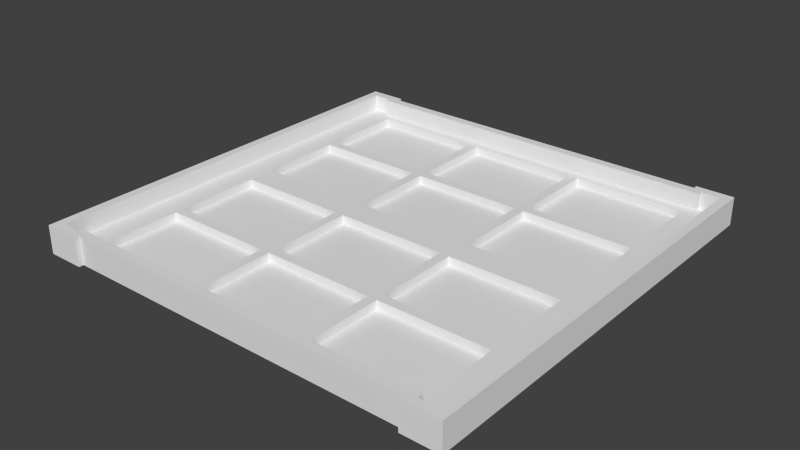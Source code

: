 # Source: top.blend  (saved by Blender 2.72.0; exported with 4.5.12 LTS)
import bpy
from mathutils import Matrix  # noqa: F401  (used for matrix-valued properties, if any)

bpy.ops.wm.read_factory_settings(use_empty=True)
scene = bpy.context.scene
scene.name = 'Scene'

# ---- collections
col_collection_1 = bpy.data.collections.new('Collection 1'); scene.collection.children.link(col_collection_1)

# ---- world
world_world = bpy.data.worlds.new('World'); scene.world = world_world
world_world.color = (0.05088, 0.05088, 0.05088)
world_world.use_sun_shadow = False
world_world.sun_shadow_jitter_overblur = 0.0
world_world.cycles.sampling_method = 'MANUAL'
world_world.cycles.sample_map_resolution = 256

# ---- meshes
me_plane = bpy.data.meshes.new('Plane')
me_plane.from_pydata([(-6.0, -2.0, 0.0), (2.0, -2.0, 0.0), (2.0, -1.0, 0.0), (2.0, 89.0, 0.0), (-6.0, 90.0, 0.0), (2.0, 90.0, 0.0), (78.0, -2.0, 0.0), (86.0, -2.0, 0.0), (78.0, -1.0, 0.0), (78.0, 89.0, 0.0), (78.0, 90.0, 0.0), (86.0, 90.0, 0.0), (78.0, 3.0, 0.6), (54.0, 3.0, 0.6), (52.0, 3.0, 0.6), (28.0, 3.0, 0.6), (26.0, 3.0, 0.6), (2.0, 3.0, 0.6), (78.0, 21.0, 0.6), (54.0, 21.0, 0.6), (52.0, 21.0, 0.6), (28.0, 21.0, 0.6), (26.0, 21.0, 0.6), (2.0, 21.0, 0.6), (78.0, 23.0, 0.6), (54.0, 23.0, 0.6), (52.0, 23.0, 0.6), (28.0, 23.0, 0.6), (26.0, 23.0, 0.6), (2.0, 23.0, 0.6), (78.0, 41.0, 0.6), (54.0, 41.0, 0.6), (52.0, 41.0, 0.6), (28.0, 41.0, 0.6), (26.0, 41.0, 0.6), (2.0, 41.0, 0.6), (78.0, 47.0, 0.6), (54.0, 47.0, 0.6), (52.0, 47.0, 0.6), (28.0, 47.0, 0.6), (26.0, 47.0, 0.6), (2.0, 47.0, 0.6), (78.0, 65.0, 0.6), (54.0, 65.0, 0.6), (52.0, 65.0, 0.6), (28.0, 65.0, 0.6), (26.0, 65.0, 0.6), (2.0, 65.0, 0.6), (78.0, 67.0, 0.6), (54.0, 67.0, 0.6), (52.0, 67.0, 0.6), (28.0, 67.0, 0.6), (26.0, 67.0, 0.6), (2.0, 67.0, 0.6), (78.0, 85.0, 0.6), (54.0, 85.0, 0.6), (52.0, 85.0, 0.6), (28.0, 85.0, 0.6), (26.0, 85.0, 0.6), (2.0, 85.0, 0.6), (-4.36e-10, 0.0, 2.4), (80.0, 0.0, 2.4), (-4.36e-10, 1.0, 2.4), (80.0, 1.0, 2.4), (-4.36e-10, 87.0, 2.4), (80.0, 87.0, 2.4), (-4.36e-10, 88.0, 2.4), (80.0, 88.0, 2.4), (-4.0, 0.0, 2.4), (-4.0, 88.0, 2.4), (84.0, 0.0, 2.4), (84.0, 88.0, 2.4), (78.0, 3.0, 2.4), (54.0, 3.0, 2.4), (52.0, 3.0, 2.4), (28.0, 3.0, 2.4), (26.0, 3.0, 2.4), (2.0, 3.0, 2.4), (78.0, 21.0, 2.4), (54.0, 21.0, 2.4), (52.0, 21.0, 2.4), (28.0, 21.0, 2.4), (26.0, 21.0, 2.4), (2.0, 21.0, 2.4), (78.0, 23.0, 2.4), (54.0, 23.0, 2.4), (52.0, 23.0, 2.4), (28.0, 23.0, 2.4), (26.0, 23.0, 2.4), (2.0, 23.0, 2.4), (78.0, 41.0, 2.4), (54.0, 41.0, 2.4), (52.0, 41.0, 2.4), (28.0, 41.0, 2.4), (26.0, 41.0, 2.4), (2.0, 41.0, 2.4), (78.0, 47.0, 2.4), (54.0, 47.0, 2.4), (52.0, 47.0, 2.4), (28.0, 47.0, 2.4), (26.0, 47.0, 2.4), (2.0, 47.0, 2.4), (78.0, 65.0, 2.4), (54.0, 65.0, 2.4), (52.0, 65.0, 2.4), (28.0, 65.0, 2.4), (26.0, 65.0, 2.4), (2.0, 65.0, 2.4), (78.0, 67.0, 2.4), (54.0, 67.0, 2.4), (52.0, 67.0, 2.4), (28.0, 67.0, 2.4), (26.0, 67.0, 2.4), (2.0, 67.0, 2.4), (78.0, 85.0, 2.4), (54.0, 85.0, 2.4), (52.0, 85.0, 2.4), (28.0, 85.0, 2.4), (26.0, 85.0, 2.4), (2.0, 85.0, 2.4), (-4.36e-10, 0.0, 6.0), (80.0, 0.0, 6.0), (-4.36e-10, 1.0, 6.0), (80.0, 1.0, 6.0), (-4.36e-10, 87.0, 6.0), (80.0, 87.0, 6.0), (-4.36e-10, 88.0, 6.0), (80.0, 88.0, 6.0), (-4.0, 0.0, 6.0), (-4.0, 88.0, 6.0), (84.0, 0.0, 6.0), (84.0, 88.0, 6.0), (-6.0, -2.0, 6.0), (2.0, -2.0, 6.0), (2.0, -1.0, 6.0), (2.0, 89.0, 6.0), (-6.0, 90.0, 6.0), (2.0, 90.0, 6.0), (78.0, -2.0, 6.0), (86.0, -2.0, 6.0), (78.0, -1.0, 6.0), (78.0, 89.0, 6.0), (78.0, 90.0, 6.0), (86.0, 90.0, 6.0)], [], [(33, 32, 92, 93), (37, 43, 103, 97), (20, 14, 74, 80), (40, 41, 101, 100), (15, 14, 20, 21), (13, 12, 18, 19), (29, 28, 34, 35), (27, 26, 32, 33), (56, 50, 110, 116), (25, 24, 30, 31), (39, 38, 44, 45), (53, 52, 58, 59), (27, 33, 93, 87), (37, 36, 42, 43), (51, 50, 56, 57), (21, 20, 80, 81), (49, 48, 54, 55), (41, 40, 46, 47), (17, 16, 22, 23), (44, 38, 98, 104), (7, 6, 8, 2, 1, 0, 4, 5, 3, 9, 10, 11), (87, 93, 94, 88, 89, 83, 82, 81, 80, 79, 78, 84, 85, 91, 92, 86), (69, 66, 126, 129), (1, 2, 134, 133), (67, 71, 131, 127), (62, 63, 72, 73, 79, 80, 74, 75, 81, 82, 76, 77), (112, 111, 117, 116, 110, 109, 115, 114, 65, 64, 119, 118), (107, 106, 100, 99, 105, 104, 98, 97, 103, 102, 108, 109, 110, 111, 112, 113), (61, 70, 71, 67, 65, 114, 108, 102, 96, 97, 98, 99, 100, 101, 107, 113, 119, 64, 66, 69, 68, 60, 62, 77, 83, 89, 95, 94, 93, 92, 91, 90, 84, 78, 72, 63), (52, 53, 113, 112), (32, 26, 86, 92), (49, 55, 115, 109), (43, 42, 102, 103), (13, 19, 79, 73), (42, 36, 96, 102), (55, 54, 114, 115), (23, 22, 82, 83), (25, 31, 91, 85), (54, 48, 108, 114), (45, 44, 104, 105), (12, 13, 73, 72), (18, 12, 72, 78), (35, 34, 94, 95), (57, 56, 116, 117), (24, 25, 85, 84), (30, 24, 84, 90), (47, 46, 106, 107), (14, 15, 75, 74), (36, 37, 97, 96), (59, 58, 118, 119), (26, 27, 87, 86), (41, 47, 107, 101), (48, 49, 109, 108), (16, 17, 77, 76), (53, 59, 119, 113), (17, 23, 83, 77), (28, 29, 89, 88), (46, 40, 100, 106), (29, 35, 95, 89), (19, 18, 78, 79), (58, 52, 112, 118), (38, 39, 99, 98), (22, 16, 76, 82), (31, 30, 90, 91), (39, 45, 105, 99), (50, 51, 111, 110), (34, 28, 88, 94), (51, 57, 117, 111), (15, 21, 81, 75), (122, 120, 128, 132, 133, 134, 140, 138, 139, 130, 121, 123), (131, 130, 139, 143), (124, 125, 127, 131, 143, 142, 141, 135, 137, 136, 129, 126), (129, 136, 132, 128), (64, 65, 125, 124), (65, 67, 127, 125), (4, 0, 132, 136), (68, 69, 129, 128), (6, 7, 139, 138), (138, 140, 8, 6), (5, 4, 136, 137), (9, 3, 135, 141), (70, 61, 121, 130), (0, 1, 133, 132), (60, 68, 128, 120), (2, 8, 140, 134), (63, 62, 122, 123), (71, 70, 130, 131), (66, 64, 124, 126), (61, 63, 123, 121), (3, 5, 137, 135), (10, 9, 141, 142), (62, 60, 120, 122), (7, 11, 143, 139), (11, 10, 142, 143)])
me_plane.use_remesh_preserve_volume = False
me_plane.use_remesh_preserve_attributes = False
me_plane.use_mirror_vertex_groups = False
me_plane.update()

# ---- objects
ob_plane = bpy.data.objects.new('Plane', me_plane)

# ---- transforms, parenting, visibility, modifiers, constraints
ob_plane.location = (0.0, 0.0, 0.0)
ob_plane.lineart.crease_threshold = 0.0

# ---- collection membership
col_collection_1.objects.link(ob_plane)

# ---- scene / render settings (as saved in the file)
scene.frame_start = 1; scene.frame_end = 250; scene.frame_set(1)
scene.render.engine = 'BLENDER_EEVEE_NEXT'
scene.render.resolution_percentage = 50
scene.render.dither_intensity = 0.0
scene.cycles.use_denoising = False
scene.cycles.samples = 10
scene.cycles.sampling_pattern = 'TABULATED_SOBOL'
scene.cycles.light_sampling_threshold = 0.0
scene.cycles.use_adaptive_sampling = False
scene.cycles.use_light_tree = False
scene.cycles.blur_glossy = 0.0
scene.cycles.pixel_filter_type = 'GAUSSIAN'
scene.cycles.sample_clamp_indirect = 0.0
scene.view_settings.view_transform = 'Standard'
bpy.context.view_layer.update()

# ---- added for rendering (the .blend has no active camera and no usable light): camera, sun
cam_auto = bpy.data.cameras.new('AutoCamera')
cam_auto.lens = 50.0
cam_auto.sensor_width = 36.0
cam_auto.clip_end = 2114.88
ob_auto_camera = bpy.data.objects.new('AutoCamera', cam_auto)
scene.collection.objects.link(ob_auto_camera)
ob_auto_camera.location = (160.507, -100.608, 99.4054)
ob_auto_camera.rotation_euler = (1.09748, -7.21219e-08, 0.694738)
scene.camera = ob_auto_camera
light_auto_sun = bpy.data.lights.new('AutoSun', 'SUN')
light_auto_sun.energy = 3.0
light_auto_sun.angle = 0.0523599
ob_auto_sun = bpy.data.objects.new('AutoSun', light_auto_sun)
scene.collection.objects.link(ob_auto_sun)
ob_auto_sun.rotation_euler = (0.872665, 0.174533, 0.523599)
bpy.context.view_layer.update()
